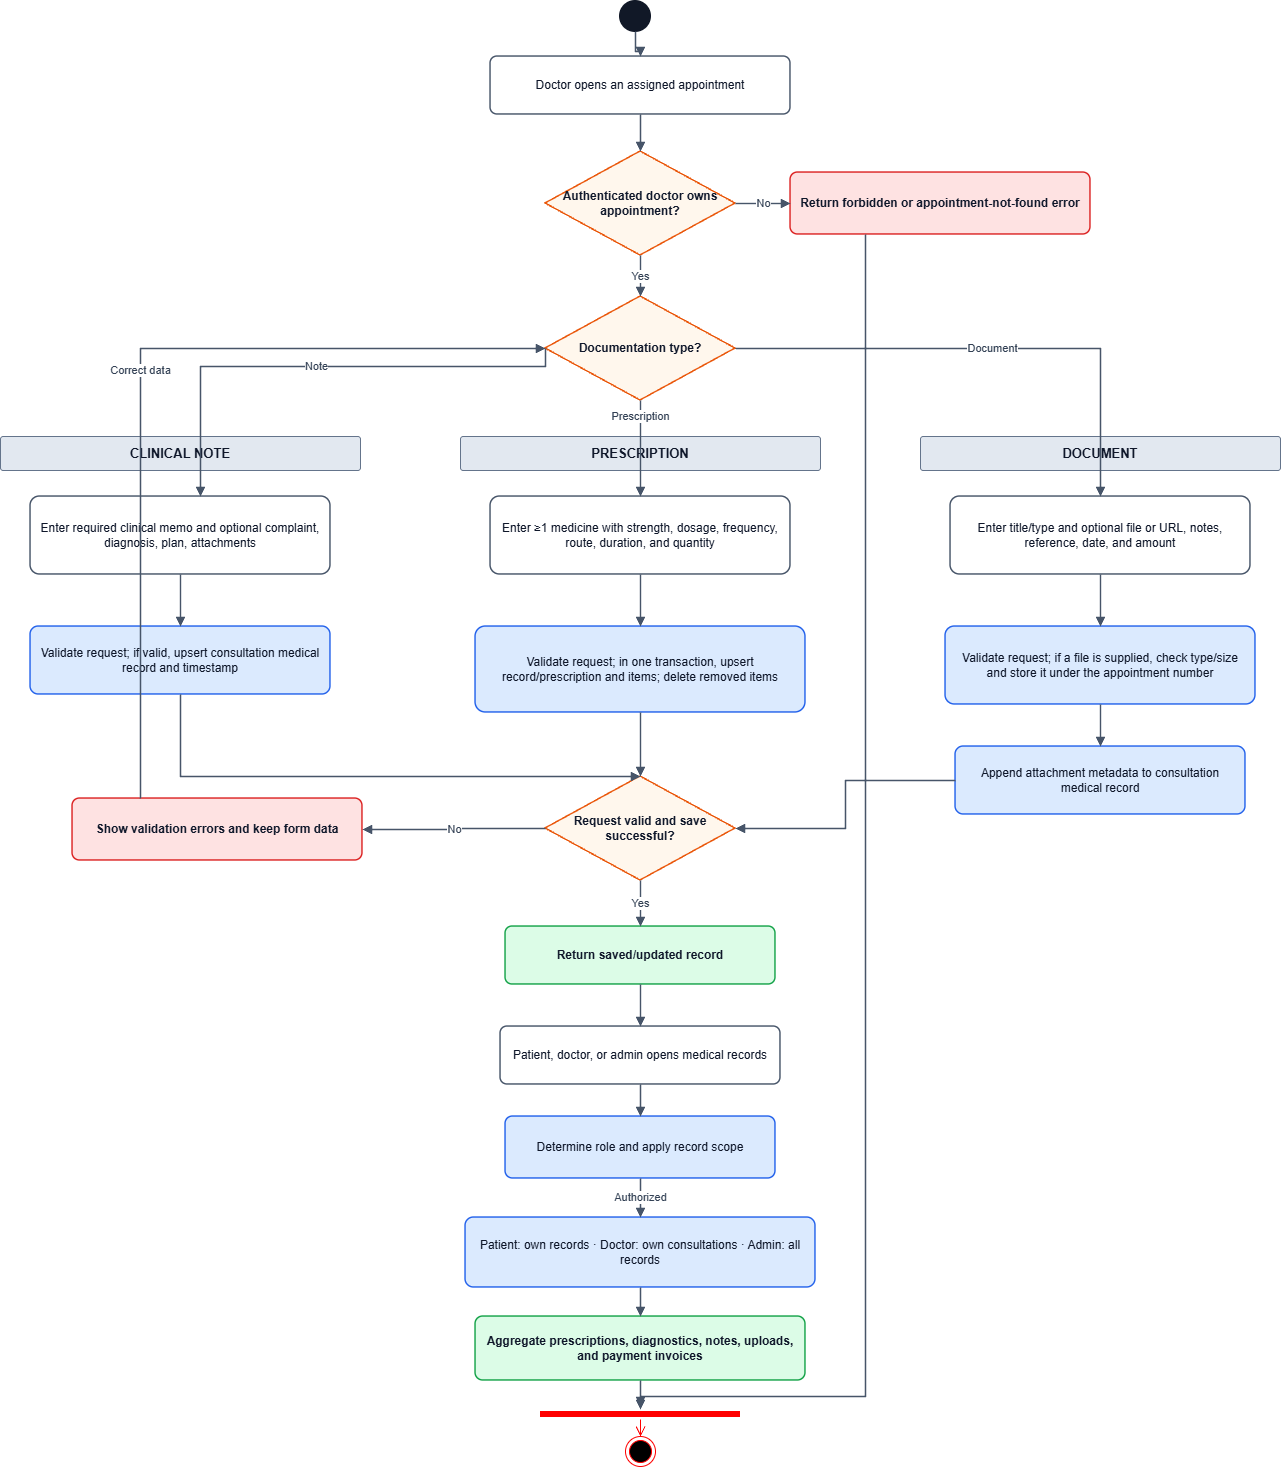

The diagram above was exported from draw.io. Its source (the exported page's mxGraphModel, read from the mxfile embedded in the PNG):
<mxGraphModel dx="1030" dy="562" grid="1" gridSize="10" guides="1" tooltips="1" connect="1" arrows="1" fold="1" page="1" pageScale="1" pageWidth="1654" pageHeight="1754" math="0" shadow="0">
  <root>
    <mxCell id="0" />
    <mxCell id="1" parent="0" />
    <mxCell id="DrbCEHyg1Wv5O79zt6Mz-385" parent="1" style="ellipse;aspect=fixed;html=1;fillColor=#111827;strokeColor=#111827;strokeWidth=2;" value="" vertex="1">
      <mxGeometry height="30" width="30" x="670" y="85" as="geometry" />
    </mxCell>
    <mxCell id="DrbCEHyg1Wv5O79zt6Mz-386" parent="1" style="rounded=1;arcSize=12;whiteSpace=wrap;html=1;fontFamily=Helvetica;fontSize=12;fontColor=#0F172A;align=center;verticalAlign=middle;fillColor=#FFFFFF;strokeColor=#475569;strokeWidth=1.5;spacing=8;" value="Doctor opens an assigned appointment" vertex="1">
      <mxGeometry height="58" width="300" x="540" y="140" as="geometry" />
    </mxCell>
    <mxCell id="DrbCEHyg1Wv5O79zt6Mz-387" parent="1" style="rhombus;whiteSpace=wrap;html=1;fontFamily=Helvetica;fontSize=12;fontColor=#0F172A;align=center;verticalAlign=middle;fillColor=#FFF7ED;strokeColor=#EA580C;strokeWidth=1.5;fontStyle=1;spacing=4;" value="Authenticated doctor owns appointment?" vertex="1">
      <mxGeometry height="104" width="190" x="595" y="235" as="geometry" />
    </mxCell>
    <mxCell id="DrbCEHyg1Wv5O79zt6Mz-388" parent="1" style="rounded=1;arcSize=12;whiteSpace=wrap;html=1;fontFamily=Helvetica;fontSize=12;fontColor=#0F172A;align=center;verticalAlign=middle;fillColor=#FEE2E2;strokeColor=#DC2626;strokeWidth=1.5;fontStyle=1;spacing=8;" value="Return forbidden or appointment-not-found error" vertex="1">
      <mxGeometry height="62" width="300" x="840" y="256" as="geometry" />
    </mxCell>
    <mxCell id="DrbCEHyg1Wv5O79zt6Mz-389" parent="1" style="rhombus;whiteSpace=wrap;html=1;fontFamily=Helvetica;fontSize=12;fontColor=#0F172A;align=center;verticalAlign=middle;fillColor=#FFF7ED;strokeColor=#EA580C;strokeWidth=1.5;fontStyle=1;spacing=4;" value="Documentation type?" vertex="1">
      <mxGeometry height="104" width="190" x="595" y="380" as="geometry" />
    </mxCell>
    <mxCell id="DrbCEHyg1Wv5O79zt6Mz-390" parent="1" style="rounded=1;arcSize=8;whiteSpace=wrap;html=1;fontFamily=Helvetica;fontSize=12;fontColor=#0F172A;align=center;verticalAlign=middle;fillColor=#E2E8F0;strokeColor=#64748B;strokeWidth=1;fontStyle=1;fontSize=13;" value="CLINICAL NOTE" vertex="1">
      <mxGeometry height="34" width="360" x="50" y="520" as="geometry" />
    </mxCell>
    <mxCell id="DrbCEHyg1Wv5O79zt6Mz-391" parent="1" style="rounded=1;arcSize=12;whiteSpace=wrap;html=1;fontFamily=Helvetica;fontSize=12;fontColor=#0F172A;align=center;verticalAlign=middle;fillColor=#FFFFFF;strokeColor=#475569;strokeWidth=1.5;spacing=8;" value="Enter required clinical memo and optional complaint, diagnosis, plan, attachments" vertex="1">
      <mxGeometry height="78" width="300" x="80" y="580" as="geometry" />
    </mxCell>
    <mxCell id="DrbCEHyg1Wv5O79zt6Mz-392" parent="1" style="rounded=1;arcSize=12;whiteSpace=wrap;html=1;fontFamily=Helvetica;fontSize=12;fontColor=#0F172A;align=center;verticalAlign=middle;fillColor=#DBEAFE;strokeColor=#2563EB;strokeWidth=1.5;spacing=8;" value="Validate request; if valid, upsert consultation medical record and timestamp" vertex="1">
      <mxGeometry height="68" width="300" x="80" y="710" as="geometry" />
    </mxCell>
    <mxCell id="DrbCEHyg1Wv5O79zt6Mz-393" parent="1" style="rounded=1;arcSize=8;whiteSpace=wrap;html=1;fontFamily=Helvetica;fontSize=12;fontColor=#0F172A;align=center;verticalAlign=middle;fillColor=#E2E8F0;strokeColor=#64748B;strokeWidth=1;fontStyle=1;fontSize=13;" value="PRESCRIPTION" vertex="1">
      <mxGeometry height="34" width="360" x="510" y="520" as="geometry" />
    </mxCell>
    <mxCell id="DrbCEHyg1Wv5O79zt6Mz-394" parent="1" style="rounded=1;arcSize=12;whiteSpace=wrap;html=1;fontFamily=Helvetica;fontSize=12;fontColor=#0F172A;align=center;verticalAlign=middle;fillColor=#FFFFFF;strokeColor=#475569;strokeWidth=1.5;spacing=8;" value="Enter ≥1 medicine with strength, dosage, frequency, route, duration, and quantity" vertex="1">
      <mxGeometry height="78" width="300" x="540" y="580" as="geometry" />
    </mxCell>
    <mxCell id="DrbCEHyg1Wv5O79zt6Mz-395" parent="1" style="rounded=1;arcSize=12;whiteSpace=wrap;html=1;fontFamily=Helvetica;fontSize=12;fontColor=#0F172A;align=center;verticalAlign=middle;fillColor=#DBEAFE;strokeColor=#2563EB;strokeWidth=1.5;spacing=8;" value="Validate request; in one transaction, upsert record/prescription and items; delete removed items" vertex="1">
      <mxGeometry height="86" width="330" x="525" y="710" as="geometry" />
    </mxCell>
    <mxCell id="DrbCEHyg1Wv5O79zt6Mz-396" parent="1" style="rounded=1;arcSize=8;whiteSpace=wrap;html=1;fontFamily=Helvetica;fontSize=12;fontColor=#0F172A;align=center;verticalAlign=middle;fillColor=#E2E8F0;strokeColor=#64748B;strokeWidth=1;fontStyle=1;fontSize=13;" value="DOCUMENT" vertex="1">
      <mxGeometry height="34" width="360" x="970" y="520" as="geometry" />
    </mxCell>
    <mxCell id="DrbCEHyg1Wv5O79zt6Mz-397" parent="1" style="rounded=1;arcSize=12;whiteSpace=wrap;html=1;fontFamily=Helvetica;fontSize=12;fontColor=#0F172A;align=center;verticalAlign=middle;fillColor=#FFFFFF;strokeColor=#475569;strokeWidth=1.5;spacing=8;" value="Enter title/type and optional file or URL, notes, reference, date, and amount" vertex="1">
      <mxGeometry height="78" width="300" x="1000" y="580" as="geometry" />
    </mxCell>
    <mxCell id="DrbCEHyg1Wv5O79zt6Mz-398" parent="1" style="rounded=1;arcSize=12;whiteSpace=wrap;html=1;fontFamily=Helvetica;fontSize=12;fontColor=#0F172A;align=center;verticalAlign=middle;fillColor=#DBEAFE;strokeColor=#2563EB;strokeWidth=1.5;spacing=8;" value="Validate request; if a file is supplied, check type/size and store it under the appointment number" vertex="1">
      <mxGeometry height="78" width="310" x="995" y="710" as="geometry" />
    </mxCell>
    <mxCell id="DrbCEHyg1Wv5O79zt6Mz-399" parent="1" style="rounded=1;arcSize=12;whiteSpace=wrap;html=1;fontFamily=Helvetica;fontSize=12;fontColor=#0F172A;align=center;verticalAlign=middle;fillColor=#DBEAFE;strokeColor=#2563EB;strokeWidth=1.5;spacing=8;" value="Append attachment metadata to consultation medical record" vertex="1">
      <mxGeometry height="68" width="290" x="1005" y="830" as="geometry" />
    </mxCell>
    <mxCell id="DrbCEHyg1Wv5O79zt6Mz-400" parent="1" style="rhombus;whiteSpace=wrap;html=1;fontFamily=Helvetica;fontSize=12;fontColor=#0F172A;align=center;verticalAlign=middle;fillColor=#FFF7ED;strokeColor=#EA580C;strokeWidth=1.5;fontStyle=1;spacing=4;" value="Request valid and save successful?" vertex="1">
      <mxGeometry height="104" width="190" x="595" y="860" as="geometry" />
    </mxCell>
    <mxCell id="DrbCEHyg1Wv5O79zt6Mz-401" parent="1" style="rounded=1;arcSize=12;whiteSpace=wrap;html=1;fontFamily=Helvetica;fontSize=12;fontColor=#0F172A;align=center;verticalAlign=middle;fillColor=#FEE2E2;strokeColor=#DC2626;strokeWidth=1.5;fontStyle=1;spacing=8;" value="Show validation errors and keep form data" vertex="1">
      <mxGeometry height="62" width="290" x="122" y="882" as="geometry" />
    </mxCell>
    <mxCell id="DrbCEHyg1Wv5O79zt6Mz-402" parent="1" style="rounded=1;arcSize=12;whiteSpace=wrap;html=1;fontFamily=Helvetica;fontSize=12;fontColor=#0F172A;align=center;verticalAlign=middle;fillColor=#DCFCE7;strokeColor=#16A34A;strokeWidth=1.5;fontStyle=1;spacing=8;" value="Return saved/updated record" vertex="1">
      <mxGeometry height="58" width="270" x="555" y="1010" as="geometry" />
    </mxCell>
    <mxCell id="DrbCEHyg1Wv5O79zt6Mz-403" parent="1" style="rounded=1;arcSize=12;whiteSpace=wrap;html=1;fontFamily=Helvetica;fontSize=12;fontColor=#0F172A;align=center;verticalAlign=middle;fillColor=#FFFFFF;strokeColor=#475569;strokeWidth=1.5;spacing=8;" value="Patient, doctor, or admin opens medical records" vertex="1">
      <mxGeometry height="58" width="280" x="550" y="1110" as="geometry" />
    </mxCell>
    <mxCell id="DrbCEHyg1Wv5O79zt6Mz-404" parent="1" style="rounded=1;arcSize=12;whiteSpace=wrap;html=1;fontFamily=Helvetica;fontSize=12;fontColor=#0F172A;align=center;verticalAlign=middle;fillColor=#DBEAFE;strokeColor=#2563EB;strokeWidth=1.5;spacing=8;" value="Determine role and apply record scope" vertex="1">
      <mxGeometry height="62" width="270" x="555" y="1200" as="geometry" />
    </mxCell>
    <mxCell id="DrbCEHyg1Wv5O79zt6Mz-405" parent="1" style="rounded=1;arcSize=12;whiteSpace=wrap;html=1;fontFamily=Helvetica;fontSize=12;fontColor=#0F172A;align=center;verticalAlign=middle;fillColor=#DBEAFE;strokeColor=#2563EB;strokeWidth=1.5;spacing=8;" value="Patient: own records · Doctor: own consultations · Admin: all records" vertex="1">
      <mxGeometry height="70" width="350" x="515" y="1301" as="geometry" />
    </mxCell>
    <mxCell id="DrbCEHyg1Wv5O79zt6Mz-406" parent="1" style="rounded=1;arcSize=12;whiteSpace=wrap;html=1;fontFamily=Helvetica;fontSize=12;fontColor=#0F172A;align=center;verticalAlign=middle;fillColor=#DCFCE7;strokeColor=#16A34A;strokeWidth=1.5;fontStyle=1;spacing=8;" value="Aggregate prescriptions, diagnostics, notes, uploads, and payment invoices" vertex="1">
      <mxGeometry height="64" width="330" x="525" y="1400" as="geometry" />
    </mxCell>
    <mxCell id="DrbCEHyg1Wv5O79zt6Mz-410" edge="1" parent="1" source="DrbCEHyg1Wv5O79zt6Mz-385" style="edgeStyle=orthogonalEdgeStyle;rounded=0;orthogonalLoop=1;jettySize=auto;html=1;endArrow=block;endFill=1;strokeColor=#475569;strokeWidth=1.4;fontFamily=Helvetica;fontSize=11;fontColor=#334155;" target="DrbCEHyg1Wv5O79zt6Mz-386" value="">
      <mxGeometry relative="1" as="geometry" />
    </mxCell>
    <mxCell id="DrbCEHyg1Wv5O79zt6Mz-411" edge="1" parent="1" source="DrbCEHyg1Wv5O79zt6Mz-386" style="edgeStyle=orthogonalEdgeStyle;rounded=0;orthogonalLoop=1;jettySize=auto;html=1;endArrow=block;endFill=1;strokeColor=#475569;strokeWidth=1.4;fontFamily=Helvetica;fontSize=11;fontColor=#334155;" target="DrbCEHyg1Wv5O79zt6Mz-387" value="">
      <mxGeometry relative="1" as="geometry" />
    </mxCell>
    <mxCell id="DrbCEHyg1Wv5O79zt6Mz-412" edge="1" parent="1" source="DrbCEHyg1Wv5O79zt6Mz-387" style="edgeStyle=orthogonalEdgeStyle;rounded=0;orthogonalLoop=1;jettySize=auto;html=1;endArrow=block;endFill=1;strokeColor=#475569;strokeWidth=1.4;fontFamily=Helvetica;fontSize=11;fontColor=#334155;" target="DrbCEHyg1Wv5O79zt6Mz-388" value="No">
      <mxGeometry relative="1" as="geometry" />
    </mxCell>
    <mxCell id="DrbCEHyg1Wv5O79zt6Mz-413" edge="1" parent="1" source="DrbCEHyg1Wv5O79zt6Mz-388" style="edgeStyle=orthogonalEdgeStyle;rounded=0;orthogonalLoop=1;jettySize=auto;html=1;endArrow=block;endFill=1;strokeColor=#475569;strokeWidth=1.4;fontFamily=Helvetica;fontSize=11;fontColor=#334155;exitX=0.25;exitY=1;exitDx=0;exitDy=0;" value="">
      <mxGeometry relative="1" as="geometry">
        <Array as="points">
          <mxPoint x="915" y="1480" />
          <mxPoint x="690" y="1480" />
        </Array>
        <mxPoint x="690" y="1490" as="targetPoint" />
      </mxGeometry>
    </mxCell>
    <mxCell id="DrbCEHyg1Wv5O79zt6Mz-414" edge="1" parent="1" source="DrbCEHyg1Wv5O79zt6Mz-387" style="edgeStyle=orthogonalEdgeStyle;rounded=0;orthogonalLoop=1;jettySize=auto;html=1;endArrow=block;endFill=1;strokeColor=#475569;strokeWidth=1.4;fontFamily=Helvetica;fontSize=11;fontColor=#334155;" target="DrbCEHyg1Wv5O79zt6Mz-389" value="Yes">
      <mxGeometry relative="1" as="geometry" />
    </mxCell>
    <mxCell id="DrbCEHyg1Wv5O79zt6Mz-415" edge="1" parent="1" source="DrbCEHyg1Wv5O79zt6Mz-389" style="edgeStyle=orthogonalEdgeStyle;rounded=0;orthogonalLoop=1;jettySize=auto;html=1;endArrow=block;endFill=1;strokeColor=#475569;strokeWidth=1.4;fontFamily=Helvetica;fontSize=11;fontColor=#334155;exitX=0;exitY=0.5;exitDx=0;exitDy=0;" target="DrbCEHyg1Wv5O79zt6Mz-391" value="Note">
      <mxGeometry relative="1" as="geometry">
        <Array as="points">
          <mxPoint x="595" y="450" />
          <mxPoint x="250" y="450" />
        </Array>
      </mxGeometry>
    </mxCell>
    <mxCell id="DrbCEHyg1Wv5O79zt6Mz-416" edge="1" parent="1" source="DrbCEHyg1Wv5O79zt6Mz-389" style="edgeStyle=orthogonalEdgeStyle;rounded=0;orthogonalLoop=1;jettySize=auto;html=1;endArrow=block;endFill=1;strokeColor=#475569;strokeWidth=1.4;fontFamily=Helvetica;fontSize=11;fontColor=#334155;" target="DrbCEHyg1Wv5O79zt6Mz-394" value="Prescription">
      <mxGeometry relative="1" x="-0.6667" as="geometry">
        <mxPoint as="offset" />
      </mxGeometry>
    </mxCell>
    <mxCell id="DrbCEHyg1Wv5O79zt6Mz-417" edge="1" parent="1" source="DrbCEHyg1Wv5O79zt6Mz-389" style="edgeStyle=orthogonalEdgeStyle;rounded=0;orthogonalLoop=1;jettySize=auto;html=1;endArrow=block;endFill=1;strokeColor=#475569;strokeWidth=1.4;fontFamily=Helvetica;fontSize=11;fontColor=#334155;" target="DrbCEHyg1Wv5O79zt6Mz-397" value="Document">
      <mxGeometry relative="1" as="geometry" />
    </mxCell>
    <mxCell id="DrbCEHyg1Wv5O79zt6Mz-418" edge="1" parent="1" source="DrbCEHyg1Wv5O79zt6Mz-391" style="edgeStyle=orthogonalEdgeStyle;rounded=0;orthogonalLoop=1;jettySize=auto;html=1;endArrow=block;endFill=1;strokeColor=#475569;strokeWidth=1.4;fontFamily=Helvetica;fontSize=11;fontColor=#334155;" target="DrbCEHyg1Wv5O79zt6Mz-392" value="">
      <mxGeometry relative="1" as="geometry" />
    </mxCell>
    <mxCell id="DrbCEHyg1Wv5O79zt6Mz-419" edge="1" parent="1" source="DrbCEHyg1Wv5O79zt6Mz-394" style="edgeStyle=orthogonalEdgeStyle;rounded=0;orthogonalLoop=1;jettySize=auto;html=1;endArrow=block;endFill=1;strokeColor=#475569;strokeWidth=1.4;fontFamily=Helvetica;fontSize=11;fontColor=#334155;" target="DrbCEHyg1Wv5O79zt6Mz-395" value="">
      <mxGeometry relative="1" as="geometry" />
    </mxCell>
    <mxCell id="DrbCEHyg1Wv5O79zt6Mz-420" edge="1" parent="1" source="DrbCEHyg1Wv5O79zt6Mz-397" style="edgeStyle=orthogonalEdgeStyle;rounded=0;orthogonalLoop=1;jettySize=auto;html=1;endArrow=block;endFill=1;strokeColor=#475569;strokeWidth=1.4;fontFamily=Helvetica;fontSize=11;fontColor=#334155;" target="DrbCEHyg1Wv5O79zt6Mz-398" value="">
      <mxGeometry relative="1" as="geometry" />
    </mxCell>
    <mxCell id="DrbCEHyg1Wv5O79zt6Mz-421" edge="1" parent="1" source="DrbCEHyg1Wv5O79zt6Mz-398" style="edgeStyle=orthogonalEdgeStyle;rounded=0;orthogonalLoop=1;jettySize=auto;html=1;endArrow=block;endFill=1;strokeColor=#475569;strokeWidth=1.4;fontFamily=Helvetica;fontSize=11;fontColor=#334155;" target="DrbCEHyg1Wv5O79zt6Mz-399" value="">
      <mxGeometry relative="1" as="geometry" />
    </mxCell>
    <mxCell id="DrbCEHyg1Wv5O79zt6Mz-422" edge="1" parent="1" source="DrbCEHyg1Wv5O79zt6Mz-392" style="edgeStyle=orthogonalEdgeStyle;rounded=0;orthogonalLoop=1;jettySize=auto;html=1;endArrow=block;endFill=1;strokeColor=#475569;strokeWidth=1.4;fontFamily=Helvetica;fontSize=11;fontColor=#334155;entryX=0.5;entryY=0;entryDx=0;entryDy=0;exitX=0.5;exitY=1;exitDx=0;exitDy=0;" target="DrbCEHyg1Wv5O79zt6Mz-400" value="">
      <mxGeometry relative="1" as="geometry">
        <Array as="points">
          <mxPoint x="230" y="860" />
        </Array>
      </mxGeometry>
    </mxCell>
    <mxCell id="DrbCEHyg1Wv5O79zt6Mz-423" edge="1" parent="1" source="DrbCEHyg1Wv5O79zt6Mz-395" style="edgeStyle=orthogonalEdgeStyle;rounded=0;orthogonalLoop=1;jettySize=auto;html=1;endArrow=block;endFill=1;strokeColor=#475569;strokeWidth=1.4;fontFamily=Helvetica;fontSize=11;fontColor=#334155;" target="DrbCEHyg1Wv5O79zt6Mz-400" value="">
      <mxGeometry relative="1" as="geometry" />
    </mxCell>
    <mxCell id="DrbCEHyg1Wv5O79zt6Mz-424" edge="1" parent="1" source="DrbCEHyg1Wv5O79zt6Mz-399" style="edgeStyle=orthogonalEdgeStyle;rounded=0;orthogonalLoop=1;jettySize=auto;html=1;endArrow=block;endFill=1;strokeColor=#475569;strokeWidth=1.4;fontFamily=Helvetica;fontSize=11;fontColor=#334155;" target="DrbCEHyg1Wv5O79zt6Mz-400" value="">
      <mxGeometry relative="1" as="geometry" />
    </mxCell>
    <mxCell id="DrbCEHyg1Wv5O79zt6Mz-425" edge="1" parent="1" source="DrbCEHyg1Wv5O79zt6Mz-400" style="edgeStyle=orthogonalEdgeStyle;rounded=0;orthogonalLoop=1;jettySize=auto;html=1;endArrow=block;endFill=1;strokeColor=#475569;strokeWidth=1.4;fontFamily=Helvetica;fontSize=11;fontColor=#334155;" target="DrbCEHyg1Wv5O79zt6Mz-401" value="No">
      <mxGeometry relative="1" as="geometry" />
    </mxCell>
    <mxCell id="DrbCEHyg1Wv5O79zt6Mz-426" edge="1" parent="1" source="DrbCEHyg1Wv5O79zt6Mz-401" style="edgeStyle=orthogonalEdgeStyle;rounded=0;orthogonalLoop=1;jettySize=auto;html=1;endArrow=block;endFill=1;strokeColor=#475569;strokeWidth=1.4;fontFamily=Helvetica;fontSize=11;fontColor=#334155;" target="DrbCEHyg1Wv5O79zt6Mz-389" value="Correct data">
      <mxGeometry relative="1" as="geometry">
        <Array as="points">
          <mxPoint x="190" y="916" />
          <mxPoint x="190" y="432" />
        </Array>
      </mxGeometry>
    </mxCell>
    <mxCell id="DrbCEHyg1Wv5O79zt6Mz-427" edge="1" parent="1" source="DrbCEHyg1Wv5O79zt6Mz-400" style="edgeStyle=orthogonalEdgeStyle;rounded=0;orthogonalLoop=1;jettySize=auto;html=1;endArrow=block;endFill=1;strokeColor=#475569;strokeWidth=1.4;fontFamily=Helvetica;fontSize=11;fontColor=#334155;" target="DrbCEHyg1Wv5O79zt6Mz-402" value="Yes">
      <mxGeometry relative="1" as="geometry" />
    </mxCell>
    <mxCell id="DrbCEHyg1Wv5O79zt6Mz-428" edge="1" parent="1" source="DrbCEHyg1Wv5O79zt6Mz-402" style="edgeStyle=orthogonalEdgeStyle;rounded=0;orthogonalLoop=1;jettySize=auto;html=1;endArrow=block;endFill=1;strokeColor=#475569;strokeWidth=1.4;fontFamily=Helvetica;fontSize=11;fontColor=#334155;" target="DrbCEHyg1Wv5O79zt6Mz-403" value="">
      <mxGeometry relative="1" as="geometry" />
    </mxCell>
    <mxCell id="DrbCEHyg1Wv5O79zt6Mz-429" edge="1" parent="1" source="DrbCEHyg1Wv5O79zt6Mz-403" style="edgeStyle=orthogonalEdgeStyle;rounded=0;orthogonalLoop=1;jettySize=auto;html=1;endArrow=block;endFill=1;strokeColor=#475569;strokeWidth=1.4;fontFamily=Helvetica;fontSize=11;fontColor=#334155;" target="DrbCEHyg1Wv5O79zt6Mz-404" value="">
      <mxGeometry relative="1" as="geometry" />
    </mxCell>
    <mxCell id="DrbCEHyg1Wv5O79zt6Mz-430" edge="1" parent="1" source="DrbCEHyg1Wv5O79zt6Mz-404" style="edgeStyle=orthogonalEdgeStyle;rounded=0;orthogonalLoop=1;jettySize=auto;html=1;endArrow=block;endFill=1;strokeColor=#475569;strokeWidth=1.4;fontFamily=Helvetica;fontSize=11;fontColor=#334155;" target="DrbCEHyg1Wv5O79zt6Mz-405" value="Authorized">
      <mxGeometry relative="1" as="geometry" />
    </mxCell>
    <mxCell id="DrbCEHyg1Wv5O79zt6Mz-431" edge="1" parent="1" source="DrbCEHyg1Wv5O79zt6Mz-405" style="edgeStyle=orthogonalEdgeStyle;rounded=0;orthogonalLoop=1;jettySize=auto;html=1;endArrow=block;endFill=1;strokeColor=#475569;strokeWidth=1.4;fontFamily=Helvetica;fontSize=11;fontColor=#334155;" target="DrbCEHyg1Wv5O79zt6Mz-406" value="">
      <mxGeometry relative="1" as="geometry" />
    </mxCell>
    <mxCell id="DrbCEHyg1Wv5O79zt6Mz-432" edge="1" parent="1" source="DrbCEHyg1Wv5O79zt6Mz-406" style="edgeStyle=orthogonalEdgeStyle;rounded=0;orthogonalLoop=1;jettySize=auto;html=1;endArrow=block;endFill=1;strokeColor=#475569;strokeWidth=1.4;fontFamily=Helvetica;fontSize=11;fontColor=#334155;" target="DrbCEHyg1Wv5O79zt6Mz-434" value="">
      <mxGeometry relative="1" as="geometry">
        <mxPoint x="900" y="1432.0000000000005" as="targetPoint" />
      </mxGeometry>
    </mxCell>
    <mxCell id="DrbCEHyg1Wv5O79zt6Mz-433" parent="1" style="ellipse;html=1;shape=endState;fillColor=#000000;strokeColor=#ff0000;" value="" vertex="1">
      <mxGeometry height="30" width="30" x="675" y="1520" as="geometry" />
    </mxCell>
    <mxCell id="DrbCEHyg1Wv5O79zt6Mz-434" parent="1" style="shape=line;html=1;strokeWidth=6;strokeColor=#ff0000;" value="" vertex="1">
      <mxGeometry height="10" width="200" x="590" y="1493" as="geometry" />
    </mxCell>
    <mxCell id="DrbCEHyg1Wv5O79zt6Mz-435" edge="1" parent="1" source="DrbCEHyg1Wv5O79zt6Mz-434" style="edgeStyle=orthogonalEdgeStyle;html=1;verticalAlign=bottom;endArrow=open;endSize=8;strokeColor=#ff0000;rounded=0;entryX=0.5;entryY=0;entryDx=0;entryDy=0;" target="DrbCEHyg1Wv5O79zt6Mz-433" value="">
      <mxGeometry relative="1" as="geometry">
        <mxPoint x="690" y="1573" as="targetPoint" />
      </mxGeometry>
    </mxCell>
  </root>
</mxGraphModel>